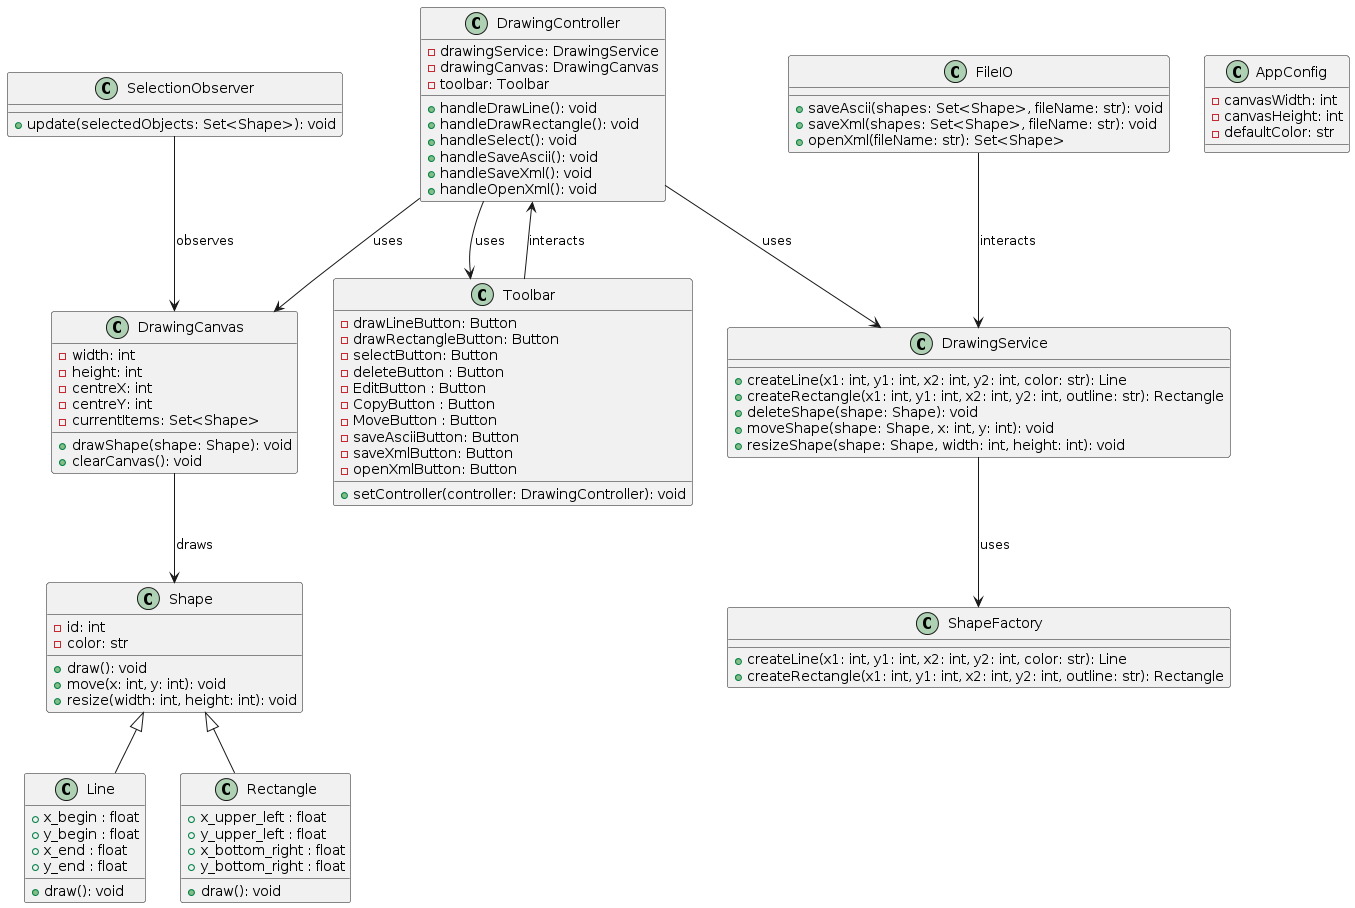

The diagram above was rendered by PlantUML. Its source (embedded in the PNG):
@startuml
class Shape {
    - id: int
    - color: str
    + draw(): void
    + move(x: int, y: int): void
    + resize(width: int, height: int): void
}

class Line {
    + x_begin : float
    + y_begin : float
    + x_end : float
    + y_end : float
    + draw(): void
}

class Rectangle {
    + x_upper_left : float
    + y_upper_left : float
    + x_bottom_right : float
    + y_bottom_right : float
    + draw(): void
}

Shape <|-- Line
Shape <|-- Rectangle

class DrawingController {
    - drawingService: DrawingService
    - drawingCanvas: DrawingCanvas
    - toolbar: Toolbar
    + handleDrawLine(): void
    + handleDrawRectangle(): void
    + handleSelect(): void
    + handleSaveAscii(): void
    + handleSaveXml(): void
    + handleOpenXml(): void
}

class DrawingService {
    + createLine(x1: int, y1: int, x2: int, y2: int, color: str): Line
    + createRectangle(x1: int, y1: int, x2: int, y2: int, outline: str): Rectangle
    + deleteShape(shape: Shape): void
    + moveShape(shape: Shape, x: int, y: int): void
    + resizeShape(shape: Shape, width: int, height: int): void

}

class DrawingCanvas {
    - width: int
    - height: int
    - centreX: int
    - centreY: int
    - currentItems: Set<Shape>
    + drawShape(shape: Shape): void
    + clearCanvas(): void
}

class Toolbar {
    - drawLineButton: Button
    - drawRectangleButton: Button
    - selectButton: Button
    - deleteButton : Button
    - EditButton : Button
    - CopyButton : Button
    - MoveButton : Button
    - saveAsciiButton: Button
    - saveXmlButton: Button
    - openXmlButton: Button
    + setController(controller: DrawingController): void
}

class SelectionObserver {
    + update(selectedObjects: Set<Shape>): void
}

class ShapeFactory {
    + createLine(x1: int, y1: int, x2: int, y2: int, color: str): Line
    + createRectangle(x1: int, y1: int, x2: int, y2: int, outline: str): Rectangle
}



class FileIO {
    + saveAscii(shapes: Set<Shape>, fileName: str): void
    + saveXml(shapes: Set<Shape>, fileName: str): void
    + openXml(fileName: str): Set<Shape>
}

class AppConfig {
    - canvasWidth: int
    - canvasHeight: int
    - defaultColor: str
}

DrawingController --> DrawingService: uses
DrawingController --> DrawingCanvas: uses
DrawingController --> Toolbar: uses
DrawingService --> ShapeFactory: uses
DrawingCanvas --> Shape: draws
Toolbar --> DrawingController: interacts
SelectionObserver --> DrawingCanvas: observes
FileIO --> DrawingService: interacts
@enduml